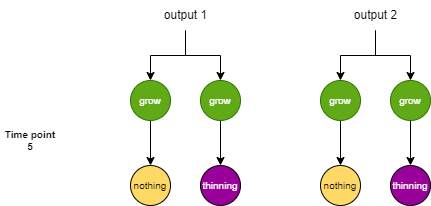

The diagram above was exported from draw.io. Its source (the exported page's mxGraphModel, read from the mxfile embedded in the PNG):
<mxGraphModel dx="1342" dy="888" grid="1" gridSize="10" guides="1" tooltips="1" connect="1" arrows="1" fold="1" page="1" pageScale="1" pageWidth="827" pageHeight="1169" math="0" shadow="0">
  <root>
    <mxCell id="0" />
    <mxCell id="1" parent="0" />
    <mxCell id="SjTcIWCAuVR3LtJUAs9N-1" style="edgeStyle=orthogonalEdgeStyle;rounded=0;orthogonalLoop=1;jettySize=auto;html=1;entryX=0.5;entryY=0;entryDx=0;entryDy=0;" edge="1" parent="1" source="SjTcIWCAuVR3LtJUAs9N-2" target="SjTcIWCAuVR3LtJUAs9N-4">
      <mxGeometry relative="1" as="geometry" />
    </mxCell>
    <mxCell id="SjTcIWCAuVR3LtJUAs9N-2" value="grow" style="ellipse;whiteSpace=wrap;html=1;aspect=fixed;fontSize=10;fillColor=#60a917;fontColor=#ffffff;strokeColor=#2D7600;" vertex="1" parent="1">
      <mxGeometry x="280" y="195" width="40" height="40" as="geometry" />
    </mxCell>
    <mxCell id="SjTcIWCAuVR3LtJUAs9N-3" value="&lt;font color=&quot;#ffffff&quot;&gt;thinning&lt;/font&gt;" style="ellipse;whiteSpace=wrap;html=1;aspect=fixed;fontSize=10;fillColor=#990099;" vertex="1" parent="1">
      <mxGeometry x="350" y="280" width="40" height="40" as="geometry" />
    </mxCell>
    <mxCell id="SjTcIWCAuVR3LtJUAs9N-4" value="&lt;font color=&quot;#000000&quot;&gt;nothing&lt;/font&gt;" style="ellipse;whiteSpace=wrap;html=1;aspect=fixed;fontSize=10;fillColor=#FFD966;" vertex="1" parent="1">
      <mxGeometry x="280" y="280" width="40" height="40" as="geometry" />
    </mxCell>
    <mxCell id="SjTcIWCAuVR3LtJUAs9N-5" value="Time point&lt;br&gt;5" style="text;html=1;strokeColor=none;fillColor=none;align=center;verticalAlign=middle;whiteSpace=wrap;rounded=0;fontSize=10;fontStyle=1" vertex="1" parent="1">
      <mxGeometry x="150" y="240" width="60" height="30" as="geometry" />
    </mxCell>
    <mxCell id="SjTcIWCAuVR3LtJUAs9N-6" style="edgeStyle=orthogonalEdgeStyle;rounded=0;orthogonalLoop=1;jettySize=auto;html=1;entryX=0.5;entryY=0;entryDx=0;entryDy=0;" edge="1" parent="1" source="SjTcIWCAuVR3LtJUAs9N-7">
      <mxGeometry relative="1" as="geometry">
        <mxPoint x="370" y="280" as="targetPoint" />
      </mxGeometry>
    </mxCell>
    <mxCell id="SjTcIWCAuVR3LtJUAs9N-7" value="grow" style="ellipse;whiteSpace=wrap;html=1;aspect=fixed;fontSize=10;fillColor=#60a917;fontColor=#ffffff;strokeColor=#2D7600;" vertex="1" parent="1">
      <mxGeometry x="350" y="195" width="40" height="40" as="geometry" />
    </mxCell>
    <mxCell id="SjTcIWCAuVR3LtJUAs9N-18" style="edgeStyle=orthogonalEdgeStyle;rounded=0;orthogonalLoop=1;jettySize=auto;html=1;entryX=0.5;entryY=0;entryDx=0;entryDy=0;" edge="1" parent="1" source="SjTcIWCAuVR3LtJUAs9N-19" target="SjTcIWCAuVR3LtJUAs9N-21">
      <mxGeometry relative="1" as="geometry" />
    </mxCell>
    <mxCell id="SjTcIWCAuVR3LtJUAs9N-19" value="grow" style="ellipse;whiteSpace=wrap;html=1;aspect=fixed;fontSize=10;fillColor=#60a917;fontColor=#ffffff;strokeColor=#2D7600;" vertex="1" parent="1">
      <mxGeometry x="470" y="195" width="40" height="40" as="geometry" />
    </mxCell>
    <mxCell id="SjTcIWCAuVR3LtJUAs9N-20" value="&lt;font color=&quot;#ffffff&quot;&gt;thinning&lt;/font&gt;" style="ellipse;whiteSpace=wrap;html=1;aspect=fixed;fontSize=10;fillColor=#990099;" vertex="1" parent="1">
      <mxGeometry x="540" y="280" width="40" height="40" as="geometry" />
    </mxCell>
    <mxCell id="SjTcIWCAuVR3LtJUAs9N-21" value="&lt;font color=&quot;#000000&quot;&gt;nothing&lt;/font&gt;" style="ellipse;whiteSpace=wrap;html=1;aspect=fixed;fontSize=10;fillColor=#FFD966;" vertex="1" parent="1">
      <mxGeometry x="470" y="280" width="40" height="40" as="geometry" />
    </mxCell>
    <mxCell id="SjTcIWCAuVR3LtJUAs9N-22" style="edgeStyle=orthogonalEdgeStyle;rounded=0;orthogonalLoop=1;jettySize=auto;html=1;entryX=0.5;entryY=0;entryDx=0;entryDy=0;" edge="1" parent="1" source="SjTcIWCAuVR3LtJUAs9N-23">
      <mxGeometry relative="1" as="geometry">
        <mxPoint x="560" y="280" as="targetPoint" />
      </mxGeometry>
    </mxCell>
    <mxCell id="SjTcIWCAuVR3LtJUAs9N-23" value="grow" style="ellipse;whiteSpace=wrap;html=1;aspect=fixed;fontSize=10;fillColor=#60a917;fontColor=#ffffff;strokeColor=#2D7600;" vertex="1" parent="1">
      <mxGeometry x="540" y="195" width="40" height="40" as="geometry" />
    </mxCell>
    <mxCell id="SjTcIWCAuVR3LtJUAs9N-25" style="edgeStyle=orthogonalEdgeStyle;rounded=0;orthogonalLoop=1;jettySize=auto;html=1;entryX=0.5;entryY=0;entryDx=0;entryDy=0;" edge="1" parent="1" source="SjTcIWCAuVR3LtJUAs9N-24" target="SjTcIWCAuVR3LtJUAs9N-2">
      <mxGeometry relative="1" as="geometry" />
    </mxCell>
    <mxCell id="SjTcIWCAuVR3LtJUAs9N-26" style="edgeStyle=orthogonalEdgeStyle;rounded=0;orthogonalLoop=1;jettySize=auto;html=1;entryX=0.5;entryY=0;entryDx=0;entryDy=0;" edge="1" parent="1" source="SjTcIWCAuVR3LtJUAs9N-24" target="SjTcIWCAuVR3LtJUAs9N-7">
      <mxGeometry relative="1" as="geometry" />
    </mxCell>
    <mxCell id="SjTcIWCAuVR3LtJUAs9N-24" value="output 1" style="text;html=1;align=center;verticalAlign=middle;resizable=0;points=[];autosize=1;strokeColor=none;fillColor=none;" vertex="1" parent="1">
      <mxGeometry x="300" y="115" width="70" height="30" as="geometry" />
    </mxCell>
    <mxCell id="SjTcIWCAuVR3LtJUAs9N-27" style="edgeStyle=orthogonalEdgeStyle;rounded=0;orthogonalLoop=1;jettySize=auto;html=1;entryX=0.5;entryY=0;entryDx=0;entryDy=0;" edge="1" parent="1" source="SjTcIWCAuVR3LtJUAs9N-29">
      <mxGeometry relative="1" as="geometry">
        <mxPoint x="490" y="195" as="targetPoint" />
      </mxGeometry>
    </mxCell>
    <mxCell id="SjTcIWCAuVR3LtJUAs9N-28" style="edgeStyle=orthogonalEdgeStyle;rounded=0;orthogonalLoop=1;jettySize=auto;html=1;entryX=0.5;entryY=0;entryDx=0;entryDy=0;" edge="1" parent="1" source="SjTcIWCAuVR3LtJUAs9N-29">
      <mxGeometry relative="1" as="geometry">
        <mxPoint x="560" y="195" as="targetPoint" />
      </mxGeometry>
    </mxCell>
    <mxCell id="SjTcIWCAuVR3LtJUAs9N-29" value="output 2" style="text;html=1;align=center;verticalAlign=middle;resizable=0;points=[];autosize=1;strokeColor=none;fillColor=none;" vertex="1" parent="1">
      <mxGeometry x="490" y="115" width="70" height="30" as="geometry" />
    </mxCell>
  </root>
</mxGraphModel>